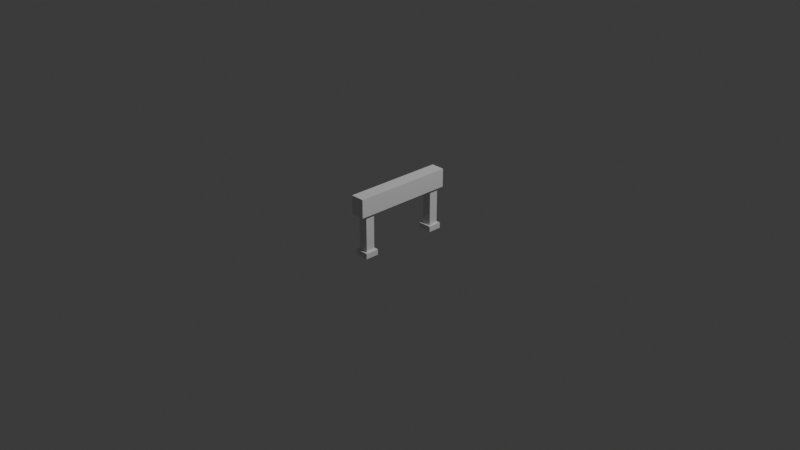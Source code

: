 # Source: przeszkoda_do_slizgania.blend  (saved by Blender 5.0.119; exported with 4.5.12 LTS)
import bpy
from mathutils import Matrix  # noqa: F401  (used for matrix-valued properties, if any)

bpy.ops.wm.read_factory_settings(use_empty=True)
scene = bpy.context.scene
scene.name = 'Scene'

# ---- collections
col_collection = bpy.data.collections.new('Collection'); scene.collection.children.link(col_collection)

# ---- materials (node trees are filled in below, after node groups)
mat_material = bpy.data.materials.new('Material')
mat_material.alpha_threshold = 0.0
mat_material.use_backface_culling_lightprobe_volume = False
mat_material.roughness = 0.5
mat_material.line_color = (0.0, 0.0, 0.0, 1.0)
mat_material_001 = bpy.data.materials.new('Material.001')
mat_material_001.alpha_threshold = 0.0
mat_material_001.use_backface_culling_lightprobe_volume = False
mat_material_001.roughness = 0.5
mat_material_001.line_color = (0.0, 0.0, 0.0, 1.0)
mat_material_002 = bpy.data.materials.new('Material.002')
mat_material_002.alpha_threshold = 0.0
mat_material_002.use_backface_culling_lightprobe_volume = False
mat_material_002.roughness = 0.5
mat_material_002.line_color = (0.0, 0.0, 0.0, 1.0)
mat_material_003 = bpy.data.materials.new('Material.003')
mat_material_003.alpha_threshold = 0.0
mat_material_003.use_backface_culling_lightprobe_volume = False
mat_material_003.roughness = 0.5
mat_material_003.line_color = (0.0, 0.0, 0.0, 1.0)
mat_material_004 = bpy.data.materials.new('Material.004')
mat_material_004.alpha_threshold = 0.0
mat_material_004.use_backface_culling_lightprobe_volume = False
mat_material_004.roughness = 0.5
mat_material_004.line_color = (0.0, 0.0, 0.0, 1.0)

# ---- material node trees
mat_material.use_nodes = True; mat_material.node_tree.nodes.clear()
_N = mat_material.node_tree.nodes; _L = mat_material.node_tree.links
n0 = _N.new('ShaderNodeOutputMaterial'); n0.name = 'Material Output'; n0.location = (200, 100)
n1 = _N.new('ShaderNodeBsdfPrincipled'); n1.name = 'Principled BSDF'; n1.location = (-200, 100)
_L.new(n1.outputs[0], n0.inputs[0])
n0.is_active_output = True
mat_material_001.use_nodes = True; mat_material_001.node_tree.nodes.clear()
_N = mat_material_001.node_tree.nodes; _L = mat_material_001.node_tree.links
n0 = _N.new('ShaderNodeOutputMaterial'); n0.name = 'Material Output'; n0.location = (200, 100)
n1 = _N.new('ShaderNodeBsdfPrincipled'); n1.name = 'Principled BSDF'; n1.location = (-200, 100)
_L.new(n1.outputs[0], n0.inputs[0])
n0.is_active_output = True
mat_material_002.use_nodes = True; mat_material_002.node_tree.nodes.clear()
_N = mat_material_002.node_tree.nodes; _L = mat_material_002.node_tree.links
n0 = _N.new('ShaderNodeOutputMaterial'); n0.name = 'Material Output'; n0.location = (200, 100)
n1 = _N.new('ShaderNodeBsdfPrincipled'); n1.name = 'Principled BSDF'; n1.location = (-200, 100)
_L.new(n1.outputs[0], n0.inputs[0])
n0.is_active_output = True
mat_material_003.use_nodes = True; mat_material_003.node_tree.nodes.clear()
_N = mat_material_003.node_tree.nodes; _L = mat_material_003.node_tree.links
n0 = _N.new('ShaderNodeOutputMaterial'); n0.name = 'Material Output'; n0.location = (200, 100)
n1 = _N.new('ShaderNodeBsdfPrincipled'); n1.name = 'Principled BSDF'; n1.location = (-200, 100)
_L.new(n1.outputs[0], n0.inputs[0])
n0.is_active_output = True
mat_material_004.use_nodes = True; mat_material_004.node_tree.nodes.clear()
_N = mat_material_004.node_tree.nodes; _L = mat_material_004.node_tree.links
n0 = _N.new('ShaderNodeOutputMaterial'); n0.name = 'Material Output'; n0.location = (200, 100)
n1 = _N.new('ShaderNodeBsdfPrincipled'); n1.name = 'Principled BSDF'; n1.location = (-200, 100)
_L.new(n1.outputs[0], n0.inputs[0])
n0.is_active_output = True

# ---- world
world_world = bpy.data.worlds.new('World'); scene.world = world_world
world_world.use_nodes = True; world_world.node_tree.nodes.clear()
_N = world_world.node_tree.nodes; _L = world_world.node_tree.links
n0 = _N.new('ShaderNodeOutputWorld'); n0.name = 'World Output'; n0.location = (200, 100)
n1 = _N.new('ShaderNodeBackground'); n1.name = 'Background'; n1.location = (-200, 100)
n1.inputs[0].default_value = (0.05088, 0.05088, 0.05088, 1.0)
_L.new(n1.outputs[0], n0.inputs[0])
n0.is_active_output = True
world_world.color = (0.05088, 0.05088, 0.05088)
world_world.sun_shadow_jitter_overblur = 0.0

# ---- cameras
cam_camera = bpy.data.cameras.new('Camera')
cam_camera.clip_end = 100.0
cam_camera.ortho_scale = 7.314

# ---- lights
light_light = bpy.data.lights.new('Light', 'POINT')
light_light.energy = 1000.0
light_light.shadow_soft_size = 0.1

# ---- meshes
me_cube = bpy.data.meshes.new('Cube')
me_cube.from_pydata([(1.0, 1.0, 1.0), (1.0, 1.0, -1.0), (1.0, -1.0, 1.0), (1.0, -1.0, -1.0), (-1.0, 1.0, 1.0), (-1.0, 1.0, -1.0), (-1.0, -1.0, 1.0), (-1.0, -1.0, -1.0)], [], [(0, 4, 6, 2), (3, 2, 6, 7), (7, 6, 4, 5), (5, 1, 3, 7), (1, 0, 2, 3), (5, 4, 0, 1)])
_uv = me_cube.uv_layers.new(name='UVMap')
_uv.uv.foreach_set('vector', [0.625, 0.5, 0.875, 0.5, 0.875, 0.75, 0.625, 0.75, 0.375, 0.75, 0.625, 0.75, 0.625, 1.0, 0.375, 1.0, 0.375, 0.0, 0.625, 0.0, 0.625, 0.25, 0.375, 0.25, 0.125, 0.5, 0.375, 0.5, 0.375, 0.75, 0.125, 0.75, 0.375, 0.5, 0.625, 0.5, 0.625, 0.75, 0.375, 0.75, 0.375, 0.25, 0.625, 0.25, 0.625, 0.5, 0.375, 0.5])
me_cube.materials.append(mat_material)
me_cube.use_mirror_vertex_groups = False
me_cube.update()
me_cube_001 = bpy.data.meshes.new('Cube.001')
me_cube_001.from_pydata([(1.0, 1.0, 1.0), (1.0, 1.0, -1.0), (1.0, -1.0, 1.0), (1.0, -1.0, -1.0), (-1.0, 1.0, 1.0), (-1.0, 1.0, -1.0), (-1.0, -1.0, 1.0), (-1.0, -1.0, -1.0)], [], [(0, 4, 6, 2), (3, 2, 6, 7), (7, 6, 4, 5), (5, 1, 3, 7), (1, 0, 2, 3), (5, 4, 0, 1)])
_uv = me_cube_001.uv_layers.new(name='UVMap')
_uv.uv.foreach_set('vector', [0.625, 0.5, 0.875, 0.5, 0.875, 0.75, 0.625, 0.75, 0.375, 0.75, 0.625, 0.75, 0.625, 1.0, 0.375, 1.0, 0.375, 0.0, 0.625, 0.0, 0.625, 0.25, 0.375, 0.25, 0.125, 0.5, 0.375, 0.5, 0.375, 0.75, 0.125, 0.75, 0.375, 0.5, 0.625, 0.5, 0.625, 0.75, 0.375, 0.75, 0.375, 0.25, 0.625, 0.25, 0.625, 0.5, 0.375, 0.5])
me_cube_001.materials.append(mat_material_001)
me_cube_001.use_mirror_vertex_groups = False
me_cube_001.update()
me_cube_002 = bpy.data.meshes.new('Cube.002')
me_cube_002.from_pydata([(1.0, 1.0, 1.0), (1.0, 1.0, -1.0), (1.0, -1.0, 1.0), (1.0, -1.0, -1.0), (-1.0, 1.0, 1.0), (-1.0, 1.0, -1.0), (-1.0, -1.0, 1.0), (-1.0, -1.0, -1.0)], [], [(0, 4, 6, 2), (3, 2, 6, 7), (7, 6, 4, 5), (5, 1, 3, 7), (1, 0, 2, 3), (5, 4, 0, 1)])
_uv = me_cube_002.uv_layers.new(name='UVMap')
_uv.uv.foreach_set('vector', [0.625, 0.5, 0.875, 0.5, 0.875, 0.75, 0.625, 0.75, 0.375, 0.75, 0.625, 0.75, 0.625, 1.0, 0.375, 1.0, 0.375, 0.0, 0.625, 0.0, 0.625, 0.25, 0.375, 0.25, 0.125, 0.5, 0.375, 0.5, 0.375, 0.75, 0.125, 0.75, 0.375, 0.5, 0.625, 0.5, 0.625, 0.75, 0.375, 0.75, 0.375, 0.25, 0.625, 0.25, 0.625, 0.5, 0.375, 0.5])
me_cube_002.materials.append(mat_material_002)
me_cube_002.use_mirror_vertex_groups = False
me_cube_002.update()
me_cube_003 = bpy.data.meshes.new('Cube.003')
me_cube_003.from_pydata([(1.0, 1.0, -0.7577), (1.0, 1.0, -1.0), (1.0, -1.0, -0.7577), (1.0, -1.0, -1.0), (-1.0, 1.0, -0.7577), (-1.0, 1.0, -1.0), (-1.0, -1.0, -0.7577), (-1.0, -1.0, -1.0)], [], [(0, 4, 6, 2), (3, 2, 6, 7), (7, 6, 4, 5), (5, 1, 3, 7), (1, 0, 2, 3), (5, 4, 0, 1)])
_uv = me_cube_003.uv_layers.new(name='UVMap')
_uv.uv.foreach_set('vector', [0.625, 0.5, 0.875, 0.5, 0.875, 0.75, 0.625, 0.75, 0.375, 0.75, 0.625, 0.75, 0.625, 1.0, 0.375, 1.0, 0.375, 0.0, 0.625, 0.0, 0.625, 0.25, 0.375, 0.25, 0.125, 0.5, 0.375, 0.5, 0.375, 0.75, 0.125, 0.75, 0.375, 0.5, 0.625, 0.5, 0.625, 0.75, 0.375, 0.75, 0.375, 0.25, 0.625, 0.25, 0.625, 0.5, 0.375, 0.5])
me_cube_003.materials.append(mat_material_003)
me_cube_003.use_mirror_vertex_groups = False
me_cube_003.update()
me_cube_004 = bpy.data.meshes.new('Cube.004')
me_cube_004.from_pydata([(1.0, 1.0, -0.7577), (1.0, 1.0, -1.0), (1.0, -1.0, -0.7577), (1.0, -1.0, -1.0), (-1.0, 1.0, -0.7577), (-1.0, 1.0, -1.0), (-1.0, -1.0, -0.7577), (-1.0, -1.0, -1.0)], [], [(0, 4, 6, 2), (3, 2, 6, 7), (7, 6, 4, 5), (5, 1, 3, 7), (1, 0, 2, 3), (5, 4, 0, 1)])
_uv = me_cube_004.uv_layers.new(name='UVMap')
_uv.uv.foreach_set('vector', [0.625, 0.5, 0.875, 0.5, 0.875, 0.75, 0.625, 0.75, 0.375, 0.75, 0.625, 0.75, 0.625, 1.0, 0.375, 1.0, 0.375, 0.0, 0.625, 0.0, 0.625, 0.25, 0.375, 0.25, 0.125, 0.5, 0.375, 0.5, 0.375, 0.75, 0.125, 0.75, 0.375, 0.5, 0.625, 0.5, 0.625, 0.75, 0.375, 0.75, 0.375, 0.25, 0.625, 0.25, 0.625, 0.5, 0.375, 0.5])
me_cube_004.materials.append(mat_material_004)
me_cube_004.use_mirror_vertex_groups = False
me_cube_004.update()

# ---- objects
ob_cube = bpy.data.objects.new('Cube', me_cube)
ob_light = bpy.data.objects.new('Light', light_light)
ob_camera = bpy.data.objects.new('Camera', cam_camera)
ob_cube_001 = bpy.data.objects.new('Cube.001', me_cube_001)
ob_cube_002 = bpy.data.objects.new('Cube.002', me_cube_002)
ob_cube_003 = bpy.data.objects.new('Cube.003', me_cube_003)
ob_cube_004 = bpy.data.objects.new('Cube.004', me_cube_004)

# ---- transforms, parenting, visibility, modifiers, constraints
ob_cube.location = (0.0, -0.4377, 0.0)
ob_cube.scale = (0.05, 0.05, 0.25)
ob_cube.lock_rotations_4d = False
ob_cube.empty_display_type = 'ARROWS'
ob_cube.lineart.crease_threshold = 0.0
ob_light.location = (4.076, 1.005, 5.904)
ob_light.rotation_euler = (0.6503, 0.05522, 1.866)
ob_light.lock_rotations_4d = False
ob_light.empty_display_type = 'ARROWS'
ob_light.color = (0.0, 0.0, 0.0, 0.0)
ob_light.lineart.crease_threshold = 0.0
ob_camera.location = (7.359, -6.926, 4.958)
ob_camera.rotation_euler = (1.109, 0.0, 0.8149)
ob_camera.lock_rotations_4d = False
ob_camera.empty_display_type = 'ARROWS'
ob_camera.color = (0.0, 0.0, 0.0, 0.0)
ob_camera.display_type = 'WIRE'
ob_camera.lineart.crease_threshold = 0.0
ob_cube_001.location = (0.0, -0.00566, 0.3131)
ob_cube_001.rotation_euler = (1.571, 0.0, 0.0)
ob_cube_001.scale = (0.075, 0.1, 0.55)
ob_cube_001.lock_rotations_4d = False
ob_cube_001.empty_display_type = 'ARROWS'
ob_cube_001.lineart.crease_threshold = 0.0
ob_cube_002.location = (0.0, 0.4377, 0.0)
ob_cube_002.scale = (0.05, 0.05, 0.25)
ob_cube_002.lock_rotations_4d = False
ob_cube_002.empty_display_type = 'ARROWS'
ob_cube_002.lineart.crease_threshold = 0.0
ob_cube_003.location = (0.0, -0.4377, 0.0)
ob_cube_003.scale = (0.075, 0.075, 0.25)
ob_cube_003.lock_rotations_4d = False
ob_cube_003.empty_display_type = 'ARROWS'
ob_cube_003.lineart.crease_threshold = 0.0
ob_cube_004.location = (0.0, 0.4377, 0.0)
ob_cube_004.scale = (0.075, 0.075, 0.25)
ob_cube_004.lock_rotations_4d = False
ob_cube_004.empty_display_type = 'ARROWS'
ob_cube_004.lineart.crease_threshold = 0.0

# ---- collection membership
col_collection.objects.link(ob_cube)
col_collection.objects.link(ob_light)
col_collection.objects.link(ob_camera)
col_collection.objects.link(ob_cube_001)
col_collection.objects.link(ob_cube_002)
col_collection.objects.link(ob_cube_003)
col_collection.objects.link(ob_cube_004)

# ---- scene / render settings (as saved in the file)
scene.camera = ob_camera
scene.frame_start = 1; scene.frame_end = 250; scene.frame_set(45)
scene.render.engine = 'BLENDER_EEVEE_NEXT'
scene.render.bake_bias = 0.0
scene.render.bake_samples = 0
scene.cycles.sampling_pattern = 'TABULATED_SOBOL'
scene.eevee.use_volume_custom_range = False
bpy.context.view_layer.update()
